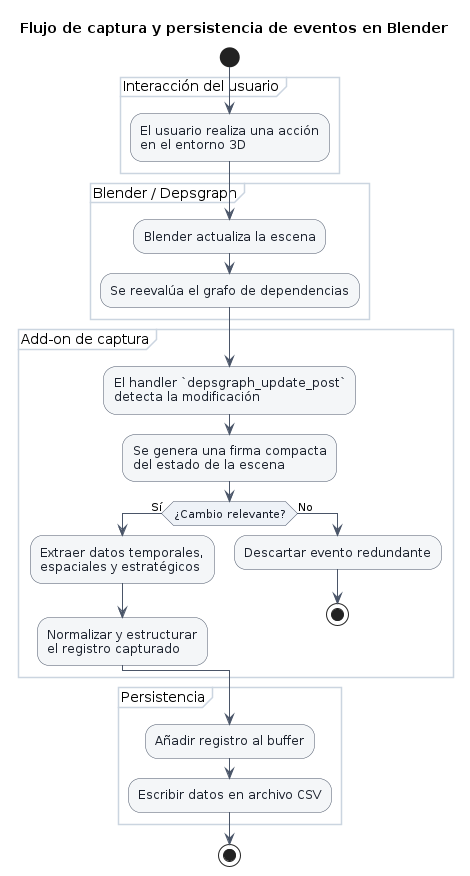

The diagram above was rendered by PlantUML. Its source (embedded in the PNG):
@startuml
title Flujo de captura y persistencia de eventos en Blender

skinparam backgroundColor white
skinparam shadowing false
skinparam activity {
    BackgroundColor #F4F6F8
    BorderColor #4A5568
    FontColor #1A202C
    DiamondBackgroundColor #EEF2F7
    DiamondBorderColor #4A5568
    ArrowColor #4A5568
}
skinparam partition {
    BorderColor #CBD5E0
    BackgroundColor #FFFFFF
}

start

partition "Interacción del usuario" {
    :El usuario realiza una acción\nen el entorno 3D;
}

partition "Blender / Depsgraph" {
    :Blender actualiza la escena;
    :Se reevalúa el grafo de dependencias;
}

partition "Add-on de captura" {
    :El handler `depsgraph_update_post`\ndetecta la modificación;
    :Se genera una firma compacta\ndel estado de la escena;

    if (¿Cambio relevante?) then (Sí)
        :Extraer datos temporales,\nespaciales y estratégicos;
        :Normalizar y estructurar\nel registro capturado;
    else (No)
        :Descartar evento redundante;
        stop
    endif
}

partition "Persistencia" {
    :Añadir registro al buffer;
    :Escribir datos en archivo CSV;
}

stop
@enduml